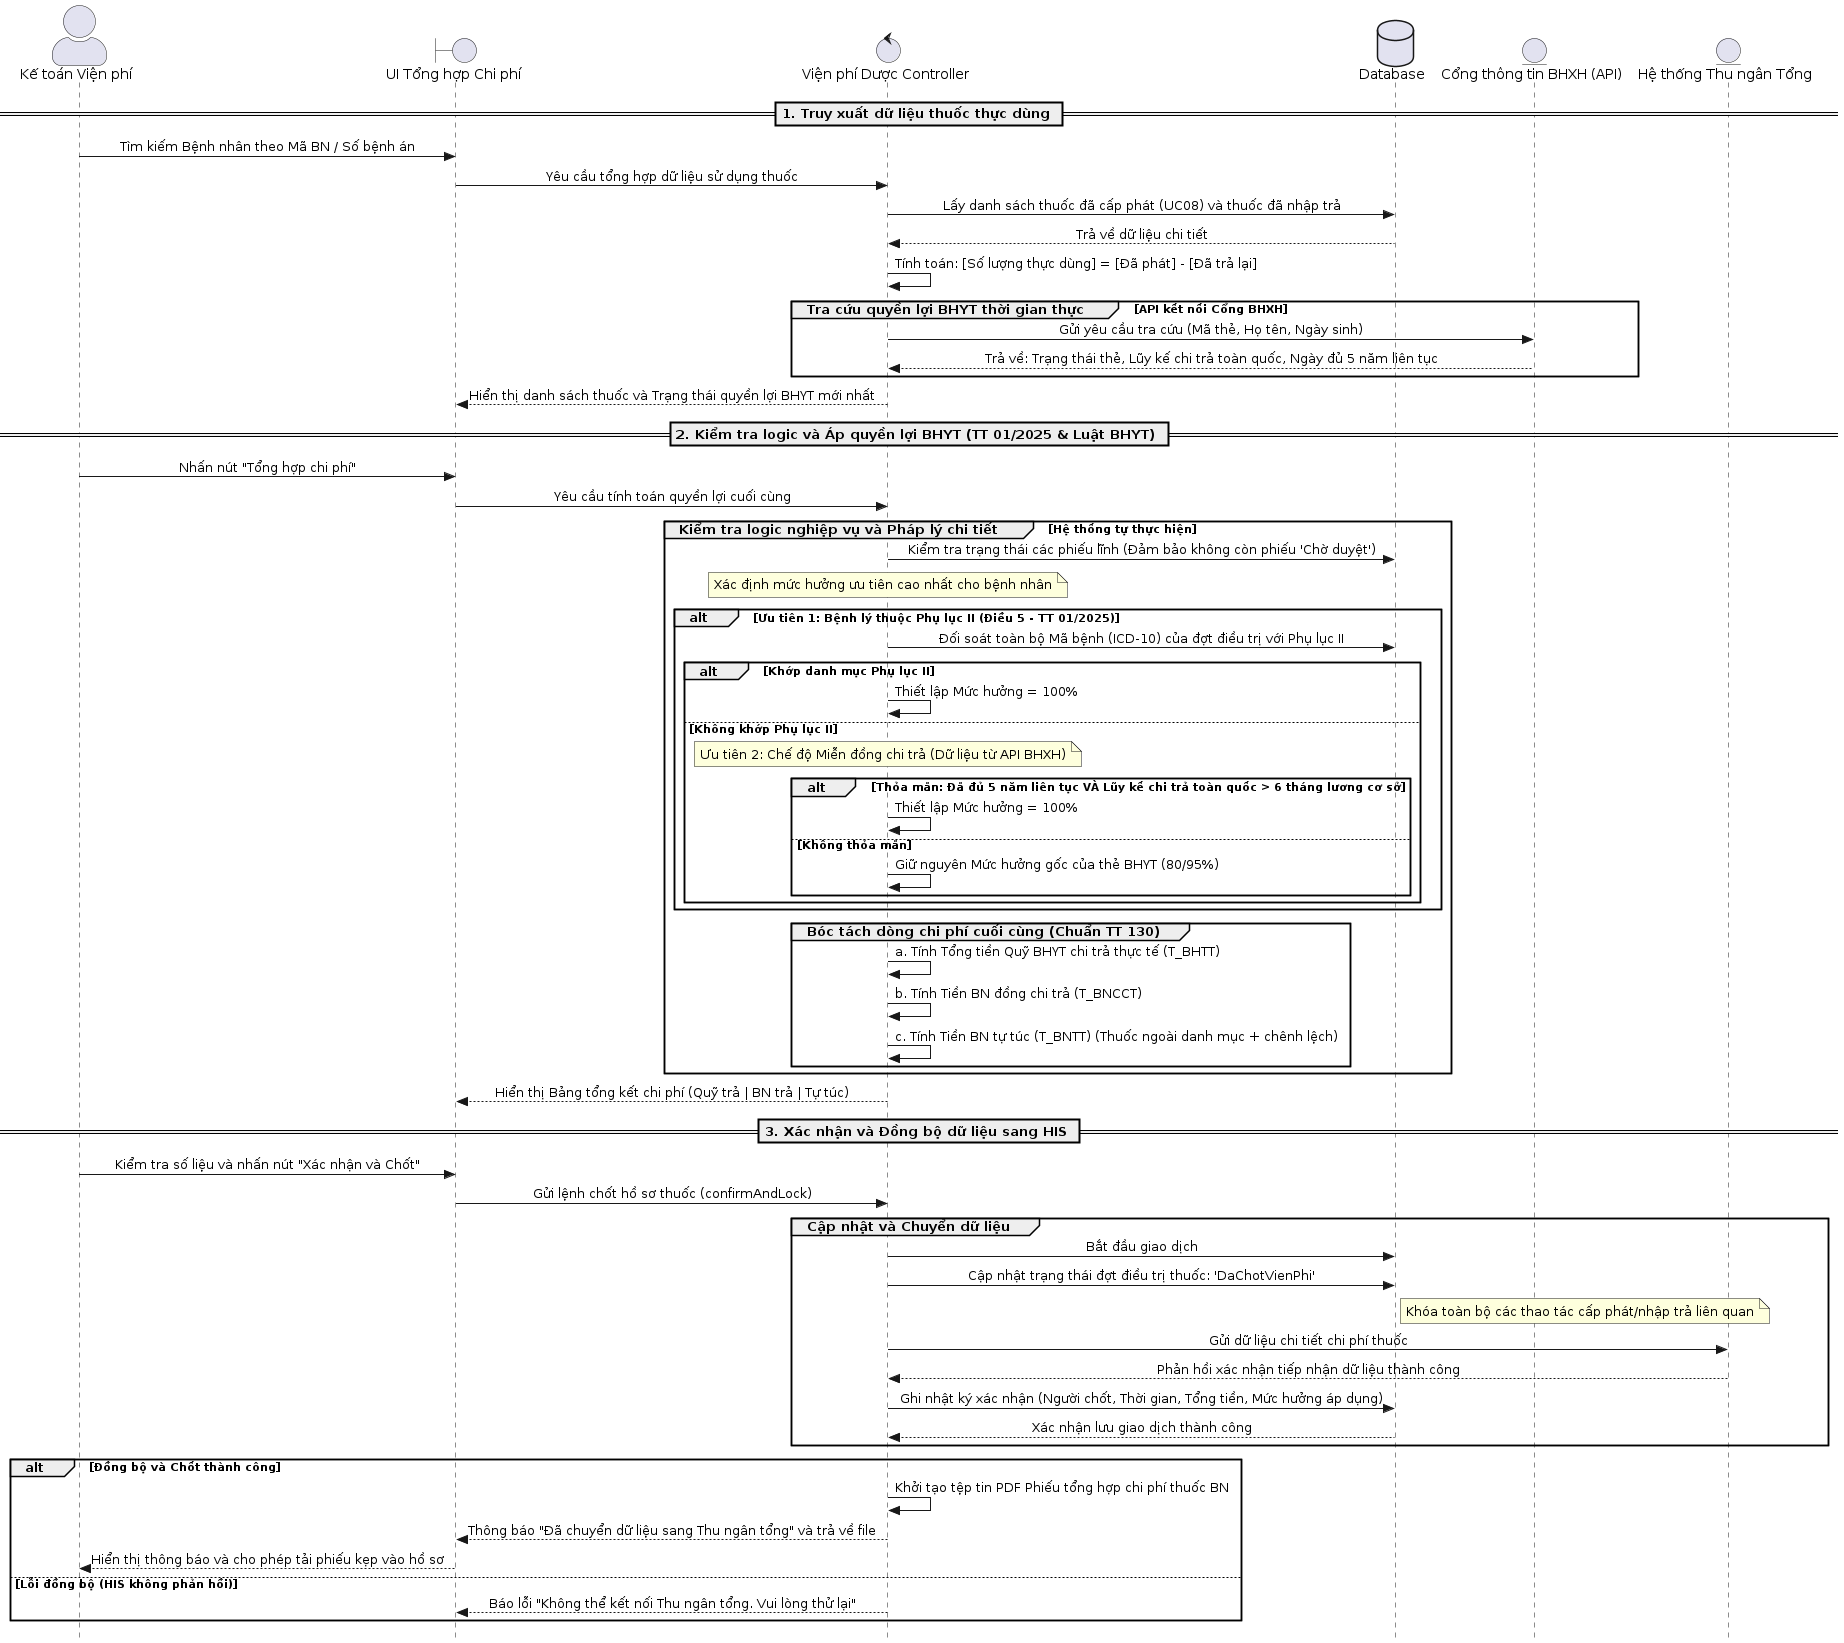

The diagram above was rendered by PlantUML. Its source (embedded in the PNG):
@startuml
skinparam sequenceMessageAlign center
skinparam Style strictuml
skinparam ParticipantPadding 20


skinparam ActorStyle awesome


actor "Kế toán Viện phí" as KT
boundary "UI Tổng hợp Chi phí" as UI
control "Viện phí Dược Controller" as Ctrl
database "Database" as DB
entity "Cổng thông tin BHXH (API)" as BHXH
entity "Hệ thống Thu ngân Tổng" as HIS

== 1. Truy xuất dữ liệu thuốc thực dùng ==

KT -> UI: Tìm kiếm Bệnh nhân theo Mã BN / Số bệnh án
UI -> Ctrl: Yêu cầu tổng hợp dữ liệu sử dụng thuốc
Ctrl -> DB: Lấy danh sách thuốc đã cấp phát (UC08) và thuốc đã nhập trả
DB --> Ctrl: Trả về dữ liệu chi tiết
Ctrl -> Ctrl: Tính toán: [Số lượng thực dùng] = [Đã phát] - [Đã trả lại]

group Tra cứu quyền lợi BHYT thời gian thực [API kết nối Cổng BHXH]
    Ctrl -> BHXH: Gửi yêu cầu tra cứu (Mã thẻ, Họ tên, Ngày sinh)
    BHXH --> Ctrl: Trả về: Trạng thái thẻ, Lũy kế chi trả toàn quốc, Ngày đủ 5 năm liên tục
end

Ctrl --> UI: Hiển thị danh sách thuốc và Trạng thái quyền lợi BHYT mới nhất

== 2. Kiểm tra logic và Áp quyền lợi BHYT (TT 01/2025 & Luật BHYT) ==

KT -> UI: Nhấn nút "Tổng hợp chi phí"
UI -> Ctrl: Yêu cầu tính toán quyền lợi cuối cùng

group Kiểm tra logic nghiệp vụ và Pháp lý chi tiết [Hệ thống tự thực hiện]
    Ctrl -> DB: Kiểm tra trạng thái các phiếu lĩnh (Đảm bảo không còn phiếu 'Chờ duyệt')
    
    note over Ctrl: Xác định mức hưởng ưu tiên cao nhất cho bệnh nhân
    alt Ưu tiên 1: Bệnh lý thuộc Phụ lục II (Điều 5 - TT 01/2025)
        Ctrl -> DB: Đối soát toàn bộ Mã bệnh (ICD-10) của đợt điều trị với Phụ lục II
        alt Khớp danh mục Phụ lục II
            Ctrl -> Ctrl: Thiết lập Mức hưởng = 100%
        else Không khớp Phụ lục II
            note over Ctrl: Ưu tiên 2: Chế độ Miễn đồng chi trả (Dữ liệu từ API BHXH)
            alt Thỏa mãn: Đã đủ 5 năm liên tục VÀ Lũy kế chi trả toàn quốc > 6 tháng lương cơ sở
                Ctrl -> Ctrl: Thiết lập Mức hưởng = 100%
            else Không thỏa mãn
                Ctrl -> Ctrl: Giữ nguyên Mức hưởng gốc của thẻ BHYT (80/95%)
            end
        end
    end
    
    group Bóc tách dòng chi phí cuối cùng (Chuẩn TT 130)
        Ctrl -> Ctrl: a. Tính Tổng tiền Quỹ BHYT chi trả thực tế (T_BHTT)
        Ctrl -> Ctrl: b. Tính Tiền BN đồng chi trả (T_BNCCT)
        Ctrl -> Ctrl: c. Tính Tiền BN tự túc (T_BNTT) (Thuốc ngoài danh mục + chênh lệch)
    end
end

Ctrl --> UI: Hiển thị Bảng tổng kết chi phí (Quỹ trả | BN trả | Tự túc)

== 3. Xác nhận và Đồng bộ dữ liệu sang HIS ==

KT -> UI: Kiểm tra số liệu và nhấn nút "Xác nhận và Chốt"
UI -> Ctrl: Gửi lệnh chốt hồ sơ thuốc (confirmAndLock)

group Cập nhật và Chuyển dữ liệu 
    Ctrl -> DB: Bắt đầu giao dịch 
    
    Ctrl -> DB: Cập nhật trạng thái đợt điều trị thuốc: 'DaChotVienPhi'
    note right of DB: Khóa toàn bộ các thao tác cấp phát/nhập trả liên quan
    
    Ctrl -> HIS: Gửi dữ liệu chi tiết chi phí thuốc 
    HIS --> Ctrl: Phản hồi xác nhận tiếp nhận dữ liệu thành công
    
    Ctrl -> DB: Ghi nhật ký xác nhận (Người chốt, Thời gian, Tổng tiền, Mức hưởng áp dụng)
    DB --> Ctrl: Xác nhận lưu giao dịch thành công
end

alt Đồng bộ và Chốt thành công
    Ctrl -> Ctrl: Khởi tạo tệp tin PDF Phiếu tổng hợp chi phí thuốc BN
    Ctrl --> UI: Thông báo "Đã chuyển dữ liệu sang Thu ngân tổng" và trả về file
    UI --> KT: Hiển thị thông báo và cho phép tải phiếu kẹp vào hồ sơ
else Lỗi đồng bộ (HIS không phản hồi)
    Ctrl --> UI: Báo lỗi "Không thể kết nối Thu ngân tổng. Vui lòng thử lại"
end
@enduml